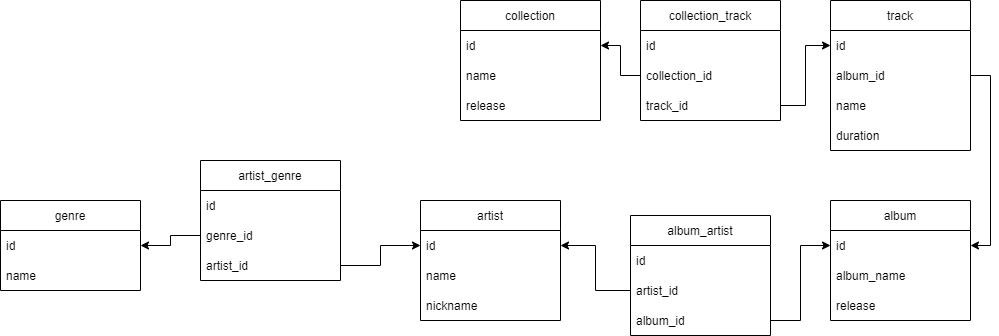

The diagram above was exported from draw.io. Its source (the exported page's mxGraphModel, read from the mxfile embedded in the PNG):
<mxGraphModel dx="1422" dy="789" grid="1" gridSize="10" guides="1" tooltips="1" connect="1" arrows="1" fold="1" page="1" pageScale="1" pageWidth="1100" pageHeight="850" background="none" math="0" shadow="0">
  <root>
    <mxCell id="0" />
    <mxCell id="1" parent="0" />
    <mxCell id="ryFIm6pNuVAdejiL_Obs-27" value="genre" style="swimlane;fontStyle=0;childLayout=stackLayout;horizontal=1;startSize=30;horizontalStack=0;resizeParent=1;resizeParentMax=0;resizeLast=0;collapsible=1;marginBottom=0;" parent="1" vertex="1">
      <mxGeometry x="80" y="280" width="140" height="90" as="geometry" />
    </mxCell>
    <mxCell id="ryFIm6pNuVAdejiL_Obs-28" value="id" style="text;strokeColor=none;fillColor=none;align=left;verticalAlign=middle;spacingLeft=4;spacingRight=4;overflow=hidden;points=[[0,0.5],[1,0.5]];portConstraint=eastwest;rotatable=0;" parent="ryFIm6pNuVAdejiL_Obs-27" vertex="1">
      <mxGeometry y="30" width="140" height="30" as="geometry" />
    </mxCell>
    <mxCell id="ryFIm6pNuVAdejiL_Obs-29" value="name" style="text;strokeColor=none;fillColor=none;align=left;verticalAlign=middle;spacingLeft=4;spacingRight=4;overflow=hidden;points=[[0,0.5],[1,0.5]];portConstraint=eastwest;rotatable=0;" parent="ryFIm6pNuVAdejiL_Obs-27" vertex="1">
      <mxGeometry y="60" width="140" height="30" as="geometry" />
    </mxCell>
    <mxCell id="ryFIm6pNuVAdejiL_Obs-31" value="artist" style="swimlane;fontStyle=0;childLayout=stackLayout;horizontal=1;startSize=30;horizontalStack=0;resizeParent=1;resizeParentMax=0;resizeLast=0;collapsible=1;marginBottom=0;" parent="1" vertex="1">
      <mxGeometry x="500" y="280" width="140" height="120" as="geometry" />
    </mxCell>
    <mxCell id="ryFIm6pNuVAdejiL_Obs-32" value="id" style="text;strokeColor=none;fillColor=none;align=left;verticalAlign=middle;spacingLeft=4;spacingRight=4;overflow=hidden;points=[[0,0.5],[1,0.5]];portConstraint=eastwest;rotatable=0;" parent="ryFIm6pNuVAdejiL_Obs-31" vertex="1">
      <mxGeometry y="30" width="140" height="30" as="geometry" />
    </mxCell>
    <mxCell id="ryFIm6pNuVAdejiL_Obs-34" value="name" style="text;strokeColor=none;fillColor=none;align=left;verticalAlign=middle;spacingLeft=4;spacingRight=4;overflow=hidden;points=[[0,0.5],[1,0.5]];portConstraint=eastwest;rotatable=0;" parent="ryFIm6pNuVAdejiL_Obs-31" vertex="1">
      <mxGeometry y="60" width="140" height="30" as="geometry" />
    </mxCell>
    <mxCell id="ryFIm6pNuVAdejiL_Obs-35" value="nickname" style="text;strokeColor=none;fillColor=none;align=left;verticalAlign=middle;spacingLeft=4;spacingRight=4;overflow=hidden;points=[[0,0.5],[1,0.5]];portConstraint=eastwest;rotatable=0;" parent="ryFIm6pNuVAdejiL_Obs-31" vertex="1">
      <mxGeometry y="90" width="140" height="30" as="geometry" />
    </mxCell>
    <mxCell id="ryFIm6pNuVAdejiL_Obs-36" value="album" style="swimlane;fontStyle=0;childLayout=stackLayout;horizontal=1;startSize=30;horizontalStack=0;resizeParent=1;resizeParentMax=0;resizeLast=0;collapsible=1;marginBottom=0;" parent="1" vertex="1">
      <mxGeometry x="910" y="280" width="140" height="120" as="geometry" />
    </mxCell>
    <mxCell id="ryFIm6pNuVAdejiL_Obs-37" value="id" style="text;strokeColor=none;fillColor=none;align=left;verticalAlign=middle;spacingLeft=4;spacingRight=4;overflow=hidden;points=[[0,0.5],[1,0.5]];portConstraint=eastwest;rotatable=0;" parent="ryFIm6pNuVAdejiL_Obs-36" vertex="1">
      <mxGeometry y="30" width="140" height="30" as="geometry" />
    </mxCell>
    <mxCell id="ryFIm6pNuVAdejiL_Obs-39" value="album_name" style="text;strokeColor=none;fillColor=none;align=left;verticalAlign=middle;spacingLeft=4;spacingRight=4;overflow=hidden;points=[[0,0.5],[1,0.5]];portConstraint=eastwest;rotatable=0;" parent="ryFIm6pNuVAdejiL_Obs-36" vertex="1">
      <mxGeometry y="60" width="140" height="30" as="geometry" />
    </mxCell>
    <mxCell id="ryFIm6pNuVAdejiL_Obs-40" value="release" style="text;strokeColor=none;fillColor=none;align=left;verticalAlign=middle;spacingLeft=4;spacingRight=4;overflow=hidden;points=[[0,0.5],[1,0.5]];portConstraint=eastwest;rotatable=0;" parent="ryFIm6pNuVAdejiL_Obs-36" vertex="1">
      <mxGeometry y="90" width="140" height="30" as="geometry" />
    </mxCell>
    <mxCell id="ryFIm6pNuVAdejiL_Obs-41" value="track" style="swimlane;fontStyle=0;childLayout=stackLayout;horizontal=1;startSize=30;horizontalStack=0;resizeParent=1;resizeParentMax=0;resizeLast=0;collapsible=1;marginBottom=0;" parent="1" vertex="1">
      <mxGeometry x="910" y="80" width="140" height="150" as="geometry" />
    </mxCell>
    <mxCell id="ryFIm6pNuVAdejiL_Obs-42" value="id" style="text;strokeColor=none;fillColor=none;align=left;verticalAlign=middle;spacingLeft=4;spacingRight=4;overflow=hidden;points=[[0,0.5],[1,0.5]];portConstraint=eastwest;rotatable=0;" parent="ryFIm6pNuVAdejiL_Obs-41" vertex="1">
      <mxGeometry y="30" width="140" height="30" as="geometry" />
    </mxCell>
    <mxCell id="ryFIm6pNuVAdejiL_Obs-43" value="album_id" style="text;strokeColor=none;fillColor=none;align=left;verticalAlign=middle;spacingLeft=4;spacingRight=4;overflow=hidden;points=[[0,0.5],[1,0.5]];portConstraint=eastwest;rotatable=0;" parent="ryFIm6pNuVAdejiL_Obs-41" vertex="1">
      <mxGeometry y="60" width="140" height="30" as="geometry" />
    </mxCell>
    <mxCell id="ryFIm6pNuVAdejiL_Obs-44" value="name" style="text;strokeColor=none;fillColor=none;align=left;verticalAlign=middle;spacingLeft=4;spacingRight=4;overflow=hidden;points=[[0,0.5],[1,0.5]];portConstraint=eastwest;rotatable=0;" parent="ryFIm6pNuVAdejiL_Obs-41" vertex="1">
      <mxGeometry y="90" width="140" height="30" as="geometry" />
    </mxCell>
    <mxCell id="ryFIm6pNuVAdejiL_Obs-45" value="duration" style="text;strokeColor=none;fillColor=none;align=left;verticalAlign=middle;spacingLeft=4;spacingRight=4;overflow=hidden;points=[[0,0.5],[1,0.5]];portConstraint=eastwest;rotatable=0;" parent="ryFIm6pNuVAdejiL_Obs-41" vertex="1">
      <mxGeometry y="120" width="140" height="30" as="geometry" />
    </mxCell>
    <mxCell id="ryFIm6pNuVAdejiL_Obs-46" style="edgeStyle=orthogonalEdgeStyle;rounded=0;orthogonalLoop=1;jettySize=auto;html=1;exitX=1;exitY=0.5;exitDx=0;exitDy=0;entryX=1;entryY=0.5;entryDx=0;entryDy=0;" parent="1" source="ryFIm6pNuVAdejiL_Obs-43" target="ryFIm6pNuVAdejiL_Obs-37" edge="1">
      <mxGeometry relative="1" as="geometry" />
    </mxCell>
    <mxCell id="ryFIm6pNuVAdejiL_Obs-50" value="artist_genre" style="swimlane;fontStyle=0;childLayout=stackLayout;horizontal=1;startSize=30;horizontalStack=0;resizeParent=1;resizeParentMax=0;resizeLast=0;collapsible=1;marginBottom=0;" parent="1" vertex="1">
      <mxGeometry x="280" y="240" width="140" height="120" as="geometry" />
    </mxCell>
    <mxCell id="ryFIm6pNuVAdejiL_Obs-51" value="id" style="text;strokeColor=none;fillColor=none;align=left;verticalAlign=middle;spacingLeft=4;spacingRight=4;overflow=hidden;points=[[0,0.5],[1,0.5]];portConstraint=eastwest;rotatable=0;" parent="ryFIm6pNuVAdejiL_Obs-50" vertex="1">
      <mxGeometry y="30" width="140" height="30" as="geometry" />
    </mxCell>
    <mxCell id="ryFIm6pNuVAdejiL_Obs-52" value="genre_id" style="text;strokeColor=none;fillColor=none;align=left;verticalAlign=middle;spacingLeft=4;spacingRight=4;overflow=hidden;points=[[0,0.5],[1,0.5]];portConstraint=eastwest;rotatable=0;" parent="ryFIm6pNuVAdejiL_Obs-50" vertex="1">
      <mxGeometry y="60" width="140" height="30" as="geometry" />
    </mxCell>
    <mxCell id="ryFIm6pNuVAdejiL_Obs-53" value="artist_id" style="text;strokeColor=none;fillColor=none;align=left;verticalAlign=middle;spacingLeft=4;spacingRight=4;overflow=hidden;points=[[0,0.5],[1,0.5]];portConstraint=eastwest;rotatable=0;" parent="ryFIm6pNuVAdejiL_Obs-50" vertex="1">
      <mxGeometry y="90" width="140" height="30" as="geometry" />
    </mxCell>
    <mxCell id="ryFIm6pNuVAdejiL_Obs-55" style="edgeStyle=orthogonalEdgeStyle;rounded=0;orthogonalLoop=1;jettySize=auto;html=1;exitX=0;exitY=0.5;exitDx=0;exitDy=0;entryX=1;entryY=0.5;entryDx=0;entryDy=0;" parent="1" source="ryFIm6pNuVAdejiL_Obs-52" target="ryFIm6pNuVAdejiL_Obs-28" edge="1">
      <mxGeometry relative="1" as="geometry" />
    </mxCell>
    <mxCell id="ryFIm6pNuVAdejiL_Obs-56" style="edgeStyle=orthogonalEdgeStyle;rounded=0;orthogonalLoop=1;jettySize=auto;html=1;exitX=1;exitY=0.5;exitDx=0;exitDy=0;entryX=0;entryY=0.5;entryDx=0;entryDy=0;" parent="1" source="ryFIm6pNuVAdejiL_Obs-53" target="ryFIm6pNuVAdejiL_Obs-32" edge="1">
      <mxGeometry relative="1" as="geometry" />
    </mxCell>
    <mxCell id="ryFIm6pNuVAdejiL_Obs-57" value="album_artist" style="swimlane;fontStyle=0;childLayout=stackLayout;horizontal=1;startSize=30;horizontalStack=0;resizeParent=1;resizeParentMax=0;resizeLast=0;collapsible=1;marginBottom=0;" parent="1" vertex="1">
      <mxGeometry x="710" y="295" width="140" height="120" as="geometry" />
    </mxCell>
    <mxCell id="ryFIm6pNuVAdejiL_Obs-58" value="id" style="text;strokeColor=none;fillColor=none;align=left;verticalAlign=middle;spacingLeft=4;spacingRight=4;overflow=hidden;points=[[0,0.5],[1,0.5]];portConstraint=eastwest;rotatable=0;" parent="ryFIm6pNuVAdejiL_Obs-57" vertex="1">
      <mxGeometry y="30" width="140" height="30" as="geometry" />
    </mxCell>
    <mxCell id="ryFIm6pNuVAdejiL_Obs-59" value="artist_id" style="text;strokeColor=none;fillColor=none;align=left;verticalAlign=middle;spacingLeft=4;spacingRight=4;overflow=hidden;points=[[0,0.5],[1,0.5]];portConstraint=eastwest;rotatable=0;" parent="ryFIm6pNuVAdejiL_Obs-57" vertex="1">
      <mxGeometry y="60" width="140" height="30" as="geometry" />
    </mxCell>
    <mxCell id="ryFIm6pNuVAdejiL_Obs-60" value="album_id" style="text;strokeColor=none;fillColor=none;align=left;verticalAlign=middle;spacingLeft=4;spacingRight=4;overflow=hidden;points=[[0,0.5],[1,0.5]];portConstraint=eastwest;rotatable=0;" parent="ryFIm6pNuVAdejiL_Obs-57" vertex="1">
      <mxGeometry y="90" width="140" height="30" as="geometry" />
    </mxCell>
    <mxCell id="ryFIm6pNuVAdejiL_Obs-62" style="edgeStyle=orthogonalEdgeStyle;rounded=0;orthogonalLoop=1;jettySize=auto;html=1;exitX=0;exitY=0.5;exitDx=0;exitDy=0;entryX=1;entryY=0.5;entryDx=0;entryDy=0;" parent="1" source="ryFIm6pNuVAdejiL_Obs-59" target="ryFIm6pNuVAdejiL_Obs-32" edge="1">
      <mxGeometry relative="1" as="geometry" />
    </mxCell>
    <mxCell id="ryFIm6pNuVAdejiL_Obs-64" style="edgeStyle=orthogonalEdgeStyle;rounded=0;orthogonalLoop=1;jettySize=auto;html=1;exitX=1;exitY=0.5;exitDx=0;exitDy=0;entryX=0;entryY=0.5;entryDx=0;entryDy=0;" parent="1" source="ryFIm6pNuVAdejiL_Obs-60" target="ryFIm6pNuVAdejiL_Obs-37" edge="1">
      <mxGeometry relative="1" as="geometry" />
    </mxCell>
    <mxCell id="ryFIm6pNuVAdejiL_Obs-65" value="collection" style="swimlane;fontStyle=0;childLayout=stackLayout;horizontal=1;startSize=30;horizontalStack=0;resizeParent=1;resizeParentMax=0;resizeLast=0;collapsible=1;marginBottom=0;" parent="1" vertex="1">
      <mxGeometry x="540" y="80" width="140" height="120" as="geometry" />
    </mxCell>
    <mxCell id="ryFIm6pNuVAdejiL_Obs-66" value="id" style="text;strokeColor=none;fillColor=none;align=left;verticalAlign=middle;spacingLeft=4;spacingRight=4;overflow=hidden;points=[[0,0.5],[1,0.5]];portConstraint=eastwest;rotatable=0;" parent="ryFIm6pNuVAdejiL_Obs-65" vertex="1">
      <mxGeometry y="30" width="140" height="30" as="geometry" />
    </mxCell>
    <mxCell id="ryFIm6pNuVAdejiL_Obs-67" value="name" style="text;strokeColor=none;fillColor=none;align=left;verticalAlign=middle;spacingLeft=4;spacingRight=4;overflow=hidden;points=[[0,0.5],[1,0.5]];portConstraint=eastwest;rotatable=0;" parent="ryFIm6pNuVAdejiL_Obs-65" vertex="1">
      <mxGeometry y="60" width="140" height="30" as="geometry" />
    </mxCell>
    <mxCell id="ryFIm6pNuVAdejiL_Obs-68" value="release" style="text;strokeColor=none;fillColor=none;align=left;verticalAlign=middle;spacingLeft=4;spacingRight=4;overflow=hidden;points=[[0,0.5],[1,0.5]];portConstraint=eastwest;rotatable=0;" parent="ryFIm6pNuVAdejiL_Obs-65" vertex="1">
      <mxGeometry y="90" width="140" height="30" as="geometry" />
    </mxCell>
    <mxCell id="ryFIm6pNuVAdejiL_Obs-70" value="collection_track" style="swimlane;fontStyle=0;childLayout=stackLayout;horizontal=1;startSize=30;horizontalStack=0;resizeParent=1;resizeParentMax=0;resizeLast=0;collapsible=1;marginBottom=0;" parent="1" vertex="1">
      <mxGeometry x="720" y="80" width="140" height="120" as="geometry" />
    </mxCell>
    <mxCell id="ryFIm6pNuVAdejiL_Obs-71" value="id" style="text;strokeColor=none;fillColor=none;align=left;verticalAlign=middle;spacingLeft=4;spacingRight=4;overflow=hidden;points=[[0,0.5],[1,0.5]];portConstraint=eastwest;rotatable=0;" parent="ryFIm6pNuVAdejiL_Obs-70" vertex="1">
      <mxGeometry y="30" width="140" height="30" as="geometry" />
    </mxCell>
    <mxCell id="ryFIm6pNuVAdejiL_Obs-78" value="collection_id" style="text;strokeColor=none;fillColor=none;align=left;verticalAlign=middle;spacingLeft=4;spacingRight=4;overflow=hidden;points=[[0,0.5],[1,0.5]];portConstraint=eastwest;rotatable=0;" parent="ryFIm6pNuVAdejiL_Obs-70" vertex="1">
      <mxGeometry y="60" width="140" height="30" as="geometry" />
    </mxCell>
    <mxCell id="ryFIm6pNuVAdejiL_Obs-72" value="track_id" style="text;strokeColor=none;fillColor=none;align=left;verticalAlign=middle;spacingLeft=4;spacingRight=4;overflow=hidden;points=[[0,0.5],[1,0.5]];portConstraint=eastwest;rotatable=0;" parent="ryFIm6pNuVAdejiL_Obs-70" vertex="1">
      <mxGeometry y="90" width="140" height="30" as="geometry" />
    </mxCell>
    <mxCell id="ryFIm6pNuVAdejiL_Obs-74" style="edgeStyle=orthogonalEdgeStyle;rounded=0;orthogonalLoop=1;jettySize=auto;html=1;exitX=1;exitY=0.5;exitDx=0;exitDy=0;entryX=0;entryY=0.5;entryDx=0;entryDy=0;" parent="1" source="ryFIm6pNuVAdejiL_Obs-72" target="ryFIm6pNuVAdejiL_Obs-42" edge="1">
      <mxGeometry relative="1" as="geometry" />
    </mxCell>
    <mxCell id="ryFIm6pNuVAdejiL_Obs-79" style="edgeStyle=orthogonalEdgeStyle;rounded=0;orthogonalLoop=1;jettySize=auto;html=1;exitX=0;exitY=0.5;exitDx=0;exitDy=0;entryX=1;entryY=0.5;entryDx=0;entryDy=0;" parent="1" source="ryFIm6pNuVAdejiL_Obs-78" target="ryFIm6pNuVAdejiL_Obs-66" edge="1">
      <mxGeometry relative="1" as="geometry" />
    </mxCell>
  </root>
</mxGraphModel>